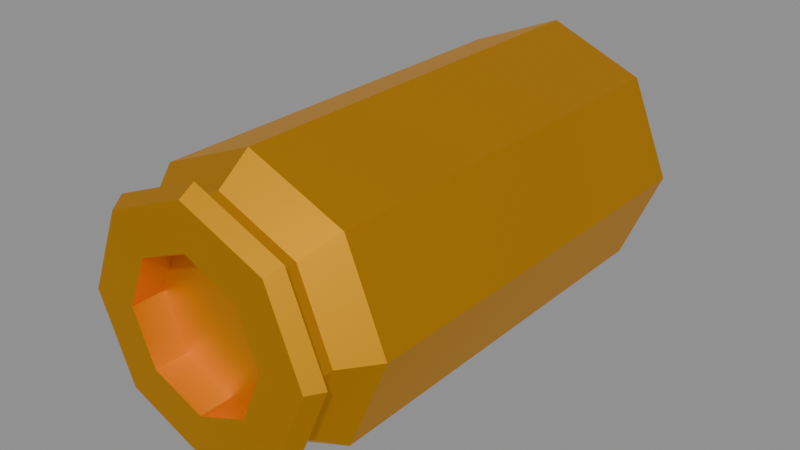 # Source: case.blend  (saved by Blender 5.2.45; exported with 4.5.12 LTS)
import bpy
from mathutils import Matrix  # noqa: F401  (used for matrix-valued properties, if any)

bpy.ops.wm.read_factory_settings(use_empty=True)
scene = bpy.context.scene
scene.name = 'Scene'

# ---- collections
col_45_acp_case = bpy.data.collections.new('45-acp-case'); scene.collection.children.link(col_45_acp_case)

# ---- materials (node trees are filled in below, after node groups)
mat_45_acp_case_material = bpy.data.materials.new('45 ACP Case Material')
mat_45_acp_case_material.use_backface_culling_lightprobe_volume = False
mat_45_acp_case_material.diffuse_color = (0.8, 0.5623, 0.2251, 1.0)
mat_45_acp_case_material.metallic = 0.5869

# ---- material node trees
mat_45_acp_case_material.use_nodes = True; mat_45_acp_case_material.node_tree.nodes.clear()
_N = mat_45_acp_case_material.node_tree.nodes; _L = mat_45_acp_case_material.node_tree.links
n0 = _N.new('ShaderNodeBsdfPrincipled'); n0.name = 'Principled BSDF'; n0.location = (10, 300)
n0.distribution = 'GGX'
n0.subsurface_method = 'RANDOM_WALK_SKIN'
n0.inputs[0].default_value = (1.0, 0.4425, 0.006261, 1.0)
n0.inputs[1].default_value = 0.95
n0.inputs[3].default_value = 1.45
n0.inputs[27].default_value = (0.0, 0.0, 0.0, 1.0)
n0.inputs[28].default_value = 1.0
n1 = _N.new('ShaderNodeOutputMaterial'); n1.name = 'Material Output'; n1.location = (300, 300)
_L.new(n0.outputs[0], n1.inputs[0])
n1.is_active_output = True

# ---- meshes
me_45_acp_case = bpy.data.meshes.new('45-acp-case')
me_45_acp_case.from_pydata([(0.0, 0.04678, -0.09164), (0.0648, 0.04678, -0.0648), (0.0, 0.3332, -0.09164), (-0.0648, 0.04678, -0.0648), (-4.113e-11, 0.02499, -0.07508), (0.05309, 0.02499, -0.05309), (-0.05309, 0.02499, -0.05309), (-4.113e-11, 0.01025, -0.07508), (0.05309, 0.01025, -0.05309), (-0.05309, 0.01025, -0.05309), (1.731e-10, 0.01025, -0.08544), (0.06042, 0.01025, -0.06042), (-0.06042, 0.01025, -0.06042), (5.903e-11, 0.0, -0.07911), (0.05594, 0.0, -0.05594), (-0.05594, 0.0, -0.05594), (-9.019e-10, 0.0, -0.04932), (-9.019e-10, 0.02243, -0.04932), (0.03487, 0.0, -0.03487), (-0.03487, 0.0, -0.03487), (-0.03487, 0.02243, -0.03487), (-0.04932, 0.0, 3.713e-09), (-0.04932, 0.02243, 2.733e-09), (-0.03487, 0.0, 0.03487), (-0.07911, 0.0, 5.154e-09), (-0.08544, 0.01025, 4.489e-09), (-0.05594, 0.0, 0.05594), (-0.06042, 0.01025, 0.06042), (-6.857e-09, 0.0, 0.07911), (0.05594, 0.0, 0.05594), (-7.297e-09, 0.01025, 0.08544), (-6.376e-09, 0.0, 0.04932), (0.03487, 0.0, 0.03487), (-6.376e-09, 0.02243, 0.04932), (5.903e-11, 0.02243, 6.375e-09), (0.03487, 0.02243, 0.03487), (-0.03487, 0.02243, 0.03487), (0.04932, 0.02243, 7.134e-09), (0.03487, 0.02243, -0.03487), (0.04932, 0.0, 8.114e-09), (0.07911, 0.0, 9.556e-09), (0.08544, 0.01025, 9.242e-09), (0.07508, 0.01025, 8.967e-09), (0.06042, 0.01025, 0.06042), (0.05309, 0.01025, 0.05309), (-6.605e-09, 0.01025, 0.07508), (0.05309, 0.02499, 0.05309), (0.0648, 0.04678, 0.0648), (0.07508, 0.02499, 8.322e-09), (-6.605e-09, 0.02499, 0.07508), (-0.05309, 0.02499, 0.05309), (-8.011e-09, 0.04678, 0.09164), (-8.011e-09, 0.3332, 0.09164), (-0.0648, 0.04678, 0.0648), (-0.0648, 0.3332, 0.0648), (-0.09164, 0.04678, 2.913e-09), (-0.09164, 0.3332, -9.609e-09), (-0.07508, 0.02499, 4.145e-09), (-0.07508, 0.01025, 4.789e-09), (-0.05309, 0.01025, 0.05309), (-0.0648, 0.3332, -0.0648), (-0.08825, 0.3332, -9.937e-09), (-0.0624, 0.3332, 0.0624), (-0.0624, 0.3332, -0.0624), (-0.08825, 0.05213, 2.351e-09), (-0.0624, 0.05213, 0.0624), (-0.0624, 0.05213, -0.0624), (0.0, 0.05213, -1.69e-09), (0.0, 0.05213, -0.08825), (0.08825, 0.05213, 7.723e-09), (-8.011e-09, 0.05213, 0.08825), (0.0624, 0.05213, 0.0624), (-8.011e-09, 0.3332, 0.08825), (0.0624, 0.3332, 0.0624), (0.08825, 0.3332, -4.565e-09), (0.0648, 0.3332, 0.0648), (0.09164, 0.3332, -4.51e-09), (0.0648, 0.3332, -0.0648), (0.09164, 0.04678, 8.011e-09), (0.0624, 0.3332, -0.0624), (0.0, 0.3332, -0.08825), (0.0624, 0.05213, -0.0624)], [], [(0, 1, 5, 4), (0, 2, 77, 1), (3, 60, 2, 0), (3, 0, 4, 6), (4, 5, 8, 7), (6, 4, 7, 9), (7, 8, 11, 10), (9, 7, 10, 12), (10, 11, 14, 13), (12, 10, 13, 15), (18, 16, 13, 14), (16, 19, 15, 13), (16, 18, 38, 17), (19, 16, 17, 20), (21, 19, 20, 22), (19, 21, 24, 15), (23, 21, 22, 36), (21, 23, 26, 24), (25, 12, 15, 24), (27, 25, 24, 26), (30, 27, 26, 28), (23, 31, 28, 26), (31, 32, 29, 28), (43, 30, 28, 29), (32, 31, 33, 35), (31, 23, 36, 33), (22, 34, 33, 36), (34, 37, 35, 33), (39, 32, 35, 37), (17, 38, 37, 34), (18, 39, 37, 38), (39, 18, 14, 40), (32, 39, 40, 29), (11, 41, 40, 14), (41, 43, 29, 40), (42, 44, 43, 41), (8, 42, 41, 11), (44, 45, 30, 43), (48, 46, 44, 42), (46, 49, 45, 44), (78, 47, 46, 48), (47, 51, 49, 46), (51, 53, 50, 49), (49, 50, 59, 45), (47, 75, 52, 51), (51, 52, 54, 53), (53, 54, 56, 55), (53, 55, 57, 50), (55, 56, 60, 3), (55, 3, 6, 57), (50, 57, 58, 59), (57, 6, 9, 58), (59, 58, 25, 27), (58, 9, 12, 25), (45, 59, 27, 30), (62, 61, 56, 54), (61, 63, 60, 56), (61, 62, 65, 64), (63, 61, 64, 66), (67, 64, 65, 70), (68, 66, 64, 67), (81, 68, 67, 69), (69, 67, 70, 71), (72, 73, 71, 70), (62, 72, 70, 65), (73, 72, 52, 75), (72, 62, 54, 52), (73, 74, 69, 71), (74, 73, 75, 76), (78, 76, 75, 47), (79, 74, 76, 77), (1, 77, 76, 78), (1, 78, 48, 5), (80, 79, 77, 2), (79, 80, 68, 81), (74, 79, 81, 69), (80, 63, 66, 68), (63, 80, 2, 60), (5, 48, 42, 8), (20, 17, 34, 22)])
_uv = me_45_acp_case.uv_layers.new(name='UVMap')
_uv.uv.foreach_set('vector', [1.0, 0.5, 0.875, 0.5, 0.8863, 0.4406, 0.9887, 0.4406, 1.0, 0.5, 1.0, 1.281, 0.875, 1.281, 0.875, 0.5, 0.125, 0.5, 0.125, 1.281, 0.0, 1.281, 0.0, 0.5, 0.125, 0.5, 0.0, 0.5, 0.0113, 0.4406, 0.1137, 0.4406, 0.9887, 0.4406, 0.8863, 0.4406, 0.8863, 0.4136, 0.9887, 0.4136, 0.1137, 0.4406, 0.0113, 0.4406, 0.0113, 0.4136, 0.1137, 0.4136, 0.9887, 0.4136, 0.8863, 0.4136, 0.8792, 0.4136, 0.9958, 0.4136, 0.1137, 0.4136, 0.0113, 0.4136, 0.004226, 0.4136, 0.1208, 0.4136, 0.9958, 0.4136, 0.8792, 0.4136, 0.8835, 0.4136, 0.9915, 0.4136, 0.1208, 0.4136, 0.004226, 0.4136, 0.008547, 0.4136, 0.1165, 0.4136, 0.8413, 0.3413, 0.75, 0.3792, 0.75, 0.4572, 0.8965, 0.3965, 0.75, 0.3792, 0.6587, 0.3413, 0.6035, 0.3965, 0.75, 0.4572, 0.75, 0.3792, 0.8413, 0.3413, 0.8413, 0.3413, 0.75, 0.3792, 0.6587, 0.3413, 0.75, 0.3792, 0.75, 0.3792, 0.6587, 0.3413, 0.6208, 0.25, 0.6587, 0.3413, 0.6587, 0.3413, 0.6208, 0.25, 0.6587, 0.3413, 0.6208, 0.25, 0.5428, 0.25, 0.6035, 0.3965, 0.6587, 0.1587, 0.6208, 0.25, 0.6208, 0.25, 0.6587, 0.1587, 0.6208, 0.25, 0.6587, 0.1587, 0.6035, 0.1035, 0.5428, 0.25, 0.2458, 0.4136, 0.1292, 0.4136, 0.1335, 0.4136, 0.2415, 0.4136, 0.3708, 0.4136, 0.2542, 0.4136, 0.2585, 0.4136, 0.3665, 0.4136, 0.4958, 0.4136, 0.3792, 0.4136, 0.3835, 0.4136, 0.4915, 0.4136, 0.6587, 0.1587, 0.75, 0.1208, 0.75, 0.04282, 0.6035, 0.1035, 0.75, 0.1208, 0.8413, 0.1587, 0.8965, 0.1035, 0.75, 0.04282, 0.6208, 0.4136, 0.5042, 0.4136, 0.5085, 0.4136, 0.6165, 0.4136, 0.8413, 0.1587, 0.75, 0.1208, 0.75, 0.1208, 0.8413, 0.1587, 0.75, 0.1208, 0.6587, 0.1587, 0.6587, 0.1587, 0.75, 0.1208, 0.6208, 0.25, 0.75, 0.25, 0.75, 0.1208, 0.6587, 0.1587, 0.75, 0.25, 0.8792, 0.25, 0.8413, 0.1587, 0.75, 0.1208, 0.8792, 0.25, 0.8413, 0.1587, 0.8413, 0.1587, 0.8792, 0.25, 0.75, 0.3792, 0.8413, 0.3413, 0.8792, 0.25, 0.75, 0.25, 0.8413, 0.3413, 0.8792, 0.25, 0.8792, 0.25, 0.8413, 0.3413, 0.8792, 0.25, 0.8413, 0.3413, 0.8965, 0.3965, 0.9572, 0.25, 0.8413, 0.1587, 0.8792, 0.25, 0.9572, 0.25, 0.8965, 0.1035, 0.8708, 0.4136, 0.7542, 0.4136, 0.7585, 0.4136, 0.8665, 0.4136, 0.7458, 0.4136, 0.6292, 0.4136, 0.6335, 0.4136, 0.7415, 0.4136, 0.7387, 0.4136, 0.6363, 0.4136, 0.6292, 0.4136, 0.7458, 0.4136, 0.8637, 0.4136, 0.7613, 0.4136, 0.7542, 0.4136, 0.8708, 0.4136, 0.6137, 0.4136, 0.5113, 0.4136, 0.5042, 0.4136, 0.6208, 0.4136, 0.7387, 0.4406, 0.6363, 0.4406, 0.6363, 0.4136, 0.7387, 0.4136, 0.6137, 0.4406, 0.5113, 0.4406, 0.5113, 0.4136, 0.6137, 0.4136, 0.75, 0.5, 0.625, 0.5, 0.6363, 0.4406, 0.7387, 0.4406, 0.625, 0.5, 0.5, 0.5, 0.5113, 0.4406, 0.6137, 0.4406, 0.5, 0.5, 0.375, 0.5, 0.3863, 0.4406, 0.4887, 0.4406, 0.4887, 0.4406, 0.3863, 0.4406, 0.3863, 0.4136, 0.4887, 0.4136, 0.625, 0.5, 0.625, 1.281, 0.5, 1.281, 0.5, 0.5, 0.5, 0.5, 0.5, 1.281, 0.375, 1.281, 0.375, 0.5, 0.375, 0.5, 0.375, 1.281, 0.25, 1.281, 0.25, 0.5, 0.375, 0.5, 0.25, 0.5, 0.2613, 0.4406, 0.3637, 0.4406, 0.25, 0.5, 0.25, 1.281, 0.125, 1.281, 0.125, 0.5, 0.25, 0.5, 0.125, 0.5, 0.1363, 0.4406, 0.2387, 0.4406, 0.3637, 0.4406, 0.2613, 0.4406, 0.2613, 0.4136, 0.3637, 0.4136, 0.2387, 0.4406, 0.1363, 0.4406, 0.1363, 0.4136, 0.2387, 0.4136, 0.3637, 0.4136, 0.2613, 0.4136, 0.2542, 0.4136, 0.3708, 0.4136, 0.2387, 0.4136, 0.1363, 0.4136, 0.1292, 0.4136, 0.2458, 0.4136, 0.4887, 0.4136, 0.3863, 0.4136, 0.3792, 0.4136, 0.4958, 0.4136, 0.08658, 0.08658, 0.01889, 0.25, 0.01, 0.25, 0.08029, 0.08029, 0.01889, 0.25, 0.08658, 0.4134, 0.08029, 0.4197, 0.01, 0.25, 0.01889, 0.25, 0.08658, 0.08658, 0.08658, 0.08658, 0.01889, 0.25, 0.08658, 0.4134, 0.01889, 0.25, 0.01889, 0.25, 0.08658, 0.4134, 0.25, 0.25, 0.01889, 0.25, 0.08658, 0.08658, 0.25, 0.01889, 0.25, 0.4811, 0.08658, 0.4134, 0.01889, 0.25, 0.25, 0.25, 0.4134, 0.4134, 0.25, 0.4811, 0.25, 0.25, 0.4811, 0.25, 0.4811, 0.25, 0.25, 0.25, 0.25, 0.01889, 0.4134, 0.08658, 0.25, 0.01889, 0.4134, 0.08658, 0.4134, 0.08658, 0.25, 0.01889, 0.08658, 0.08658, 0.25, 0.01889, 0.25, 0.01889, 0.08658, 0.08658, 0.4134, 0.08658, 0.25, 0.01889, 0.25, 0.01, 0.4197, 0.08029, 0.25, 0.01889, 0.08658, 0.08658, 0.08029, 0.08029, 0.25, 0.01, 0.4134, 0.08658, 0.4811, 0.25, 0.4811, 0.25, 0.4134, 0.08658, 0.4811, 0.25, 0.4134, 0.08658, 0.4197, 0.08029, 0.49, 0.25, 0.75, 0.5, 0.75, 1.281, 0.625, 1.281, 0.625, 0.5, 0.4134, 0.4134, 0.4811, 0.25, 0.49, 0.25, 0.4197, 0.4197, 0.875, 0.5, 0.875, 1.281, 0.75, 1.281, 0.75, 0.5, 0.875, 0.5, 0.75, 0.5, 0.7613, 0.4406, 0.8637, 0.4406, 0.25, 0.4811, 0.4134, 0.4134, 0.4197, 0.4197, 0.25, 0.49, 0.4134, 0.4134, 0.25, 0.4811, 0.25, 0.4811, 0.4134, 0.4134, 0.4811, 0.25, 0.4134, 0.4134, 0.4134, 0.4134, 0.4811, 0.25, 0.25, 0.4811, 0.08658, 0.4134, 0.08658, 0.4134, 0.25, 0.4811, 0.08658, 0.4134, 0.25, 0.4811, 0.25, 0.49, 0.08029, 0.4197, 0.8637, 0.4406, 0.7613, 0.4406, 0.7613, 0.4136, 0.8637, 0.4136, 0.6587, 0.3413, 0.75, 0.3792, 0.75, 0.25, 0.6208, 0.25])
me_45_acp_case.materials.append(mat_45_acp_case_material)
me_45_acp_case.use_remesh_fix_poles = True
me_45_acp_case.use_remesh_preserve_attributes = False
me_45_acp_case.update()

# ---- objects
ob_45_acp_case = bpy.data.objects.new('45-acp-case', me_45_acp_case)

# ---- transforms, parenting, visibility, modifiers, constraints
ob_45_acp_case.location = (0.0, 0.0, 0.0)

# ---- collection membership
col_45_acp_case.objects.link(ob_45_acp_case)

# ---- scene / render settings (as saved in the file)
scene.frame_start = 1; scene.frame_end = 250; scene.frame_set(1)
scene.render.engine = 'BLENDER_EEVEE_NEXT'
scene.render.bake_bias = 0.0
scene.render.bake_samples = 0
scene.render.compositor_device = 'GPU'
scene.eevee.use_volume_custom_range = False
scene.eevee.fast_gi_thickness_near = 0.1
scene.eevee.fast_gi_thickness_far = 0.0
scene.eevee.ray_tracing_options.screen_trace_thickness = 0.1
bpy.context.view_layer.update()

# ---- added for rendering (the .blend has no active camera and no usable light): camera, sun + grey world if the file has none
cam_auto = bpy.data.cameras.new('AutoCamera')
cam_auto.lens = 50.0
cam_auto.sensor_width = 36.0
cam_auto.clip_end = 1000.0
ob_auto_camera = bpy.data.objects.new('AutoCamera', cam_auto)
scene.collection.objects.link(ob_auto_camera)
ob_auto_camera.location = (0.39061, -0.302111, 0.312488)
ob_auto_camera.rotation_euler = (1.09748, -7.21219e-08, 0.694738)
scene.camera = ob_auto_camera
light_auto_sun = bpy.data.lights.new('AutoSun', 'SUN')
light_auto_sun.energy = 3.0
light_auto_sun.angle = 0.0523599
ob_auto_sun = bpy.data.objects.new('AutoSun', light_auto_sun)
scene.collection.objects.link(ob_auto_sun)
ob_auto_sun.rotation_euler = (0.872665, 0.174533, 0.523599)
if scene.world is None:
    world_auto = bpy.data.worlds.new('AutoWorld')
    world_auto.color = (0.3, 0.3, 0.3)
    scene.world = world_auto
bpy.context.view_layer.update()
